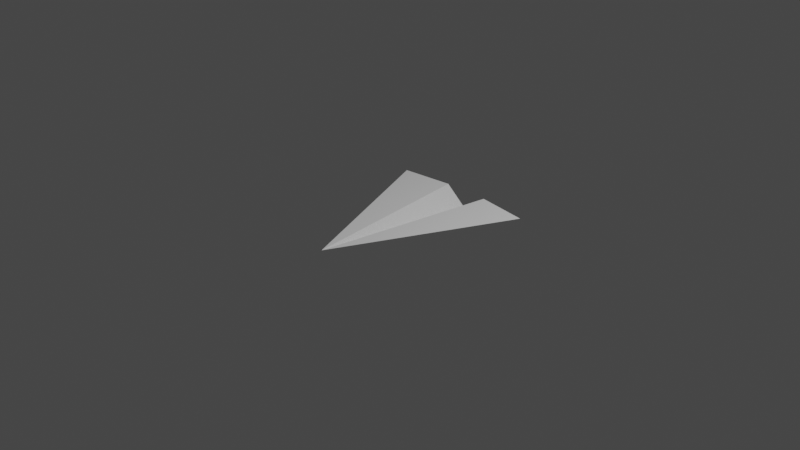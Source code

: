 # Source: Paper_Airplane.blend  (saved by Blender 3.0.42; exported with 4.5.12 LTS)
import bpy
from mathutils import Matrix  # noqa: F401  (used for matrix-valued properties, if any)

bpy.ops.wm.read_factory_settings(use_empty=True)
scene = bpy.context.scene
scene.name = 'Scene'

# ---- collections
col_collection = bpy.data.collections.new('Collection'); scene.collection.children.link(col_collection)

# ---- world
world_world = bpy.data.worlds.new('World'); scene.world = world_world
world_world.use_nodes = True; world_world.node_tree.nodes.clear()
_N = world_world.node_tree.nodes; _L = world_world.node_tree.links
n0 = _N.new('ShaderNodeOutputWorld'); n0.name = 'World Output'; n0.location = (300, 300)
n1 = _N.new('ShaderNodeBackground'); n1.name = 'Background'; n1.location = (10, 300)
n1.inputs[0].default_value = (0.05088, 0.05088, 0.05088, 1.0)
_L.new(n1.outputs[0], n0.inputs[0])
n0.is_active_output = True
world_world.color = (0.05088, 0.05088, 0.05088)
world_world.use_sun_shadow = False
world_world.sun_shadow_jitter_overblur = 0.0

# ---- cameras
cam_camera = bpy.data.cameras.new('Camera')
cam_camera.clip_end = 100.0
cam_camera.ortho_scale = 7.314

# ---- lights
light_light = bpy.data.lights.new('Light', 'POINT')
light_light.transmission_factor = 0.0
light_light.energy = 1000.0
light_light.shadow_soft_size = 0.1
light_light.shadow_maximum_resolution = 0.006
light_light.use_absolute_resolution = True

# ---- meshes
me_plane_001 = bpy.data.meshes.new('Plane.001')
me_plane_001.from_pydata([(-0.1567, 0.7006, -0.2269), (1.298, 0.7014, 0.02944), (0.2918, -1.299, 0.02944), (0.2979, 0.7014, 0.02944), (-1.563, 0.4866, 0.02944), (-0.5966, 0.6347, 0.02944)], [], [(2, 1, 3), (0, 2, 3), (2, 4, 5), (0, 2, 5)])
_uv = me_plane_001.uv_layers.new(name='UVMap')
_uv.uv.foreach_set('vector', [0.5, 0.0, 1.0, 1.0, 0.5, 1.0, 0.0, 1.0, 0.5, 0.0, 0.5, 1.0, 0.5, 0.0, 1.0, 1.0, 0.5, 1.0, 0.0, 1.0, 0.5, 0.0, 0.5, 1.0])
me_plane_001.use_remesh_fix_poles = True
me_plane_001.use_remesh_preserve_attributes = False
me_plane_001.update()

# ---- objects
ob_light = bpy.data.objects.new('Light', light_light)
ob_camera = bpy.data.objects.new('Camera', cam_camera)
ob_plane_001 = bpy.data.objects.new('Plane.001', me_plane_001)

# ---- transforms, parenting, visibility, modifiers, constraints
ob_light.location = (4.076, 1.005, 5.904)
ob_light.rotation_euler = (0.6503, 0.05522, 1.866)
ob_light.lock_rotations_4d = False
ob_light.empty_display_type = 'ARROWS'
ob_light.color = (0.0, 0.0, 0.0, 0.0)
ob_light.lineart.crease_threshold = 0.0
ob_camera.location = (7.359, -6.926, 4.958)
ob_camera.rotation_euler = (1.109, 0.0, 0.8149)
ob_camera.lock_rotations_4d = False
ob_camera.empty_display_type = 'ARROWS'
ob_camera.color = (0.0, 0.0, 0.0, 0.0)
ob_camera.display_type = 'WIRE'
ob_camera.lineart.crease_threshold = 0.0
ob_plane_001.location = (-0.001023, 0.298, -0.02944)
ob_plane_001.rotation_euler = (0.0, -0.0, 0.123)
ob_plane_001.scale = (-0.5794, 1.0, 1.0)

# ---- collection membership
col_collection.objects.link(ob_light)
col_collection.objects.link(ob_camera)
col_collection.objects.link(ob_plane_001)

# ---- scene / render settings (as saved in the file)
scene.camera = ob_camera
scene.frame_start = 1; scene.frame_end = 250; scene.frame_set(1)
scene.render.engine = 'BLENDER_EEVEE_NEXT'
scene.cycles.sampling_pattern = 'TABULATED_SOBOL'
scene.cycles.use_light_tree = False
scene.view_settings.view_transform = 'Filmic'
bpy.context.view_layer.update()
